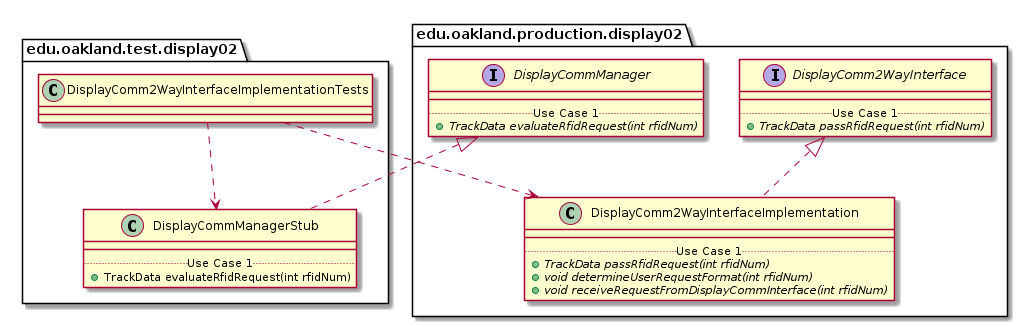

The diagram above was rendered by PlantUML. Its source (embedded in the PNG):
@startuml DisplayComm2WayInterfaceImplementationTests_Closure


package edu.oakland.test.display02 {
    class DisplayComm2WayInterfaceImplementationTests {

    }
}




package edu.oakland.test.display02 {
    class DisplayCommManagerStub {
        __
        .. Use Case 1 ..
        + TrackData evaluateRfidRequest(int rfidNum)
    }
}




package edu.oakland.production.display02 {
    interface DisplayCommManager {
        __
        .. Use Case 1 ..
        {abstract} + TrackData evaluateRfidRequest(int rfidNum)
    }
}






DisplayCommManagerStub .up.|> DisplayCommManager



DisplayComm2WayInterfaceImplementationTests ..> DisplayCommManagerStub



package edu.oakland.production.display02 {
    class DisplayComm2WayInterfaceImplementation {
        __
        .. Use Case 1 ..
        {abstract} + TrackData passRfidRequest(int rfidNum)
        {abstract} + void determineUserRequestFormat(int rfidNum)
        {abstract} + void receiveRequestFromDisplayCommInterface(int rfidNum)
    }
}




package edu.oakland.production.display02 {
    interface DisplayComm2WayInterface {
        __
        .. Use Case 1 ..
        {abstract} + TrackData passRfidRequest(int rfidNum)
    }
}






DisplayComm2WayInterfaceImplementation .up.|> DisplayComm2WayInterface





DisplayComm2WayInterfaceImplementationTests ..> DisplayComm2WayInterfaceImplementation



@enduml